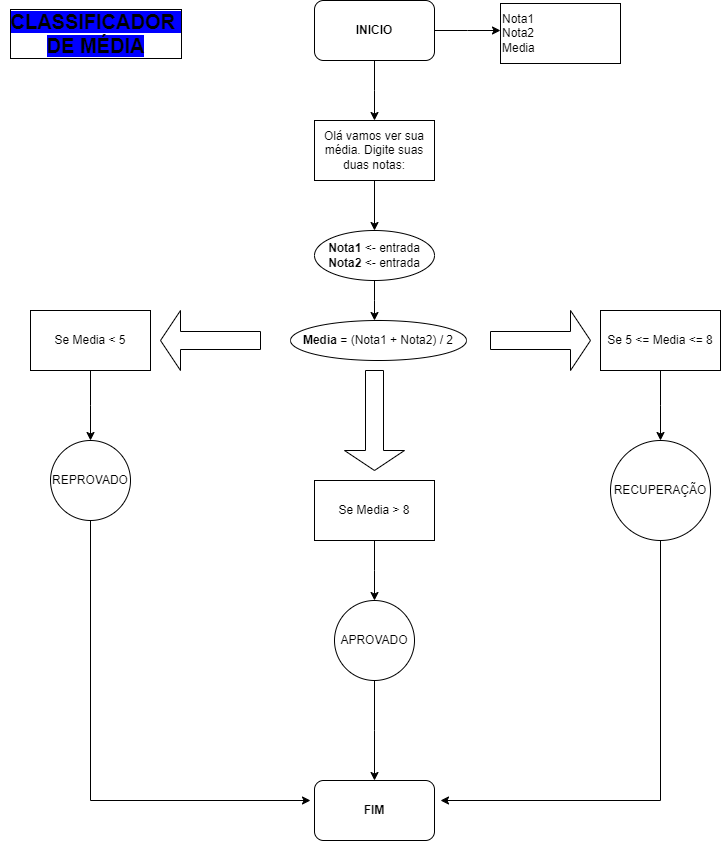

The diagram above was exported from draw.io. Its source (the exported page's mxGraphModel, read from the mxfile embedded in the PNG):
<mxGraphModel dx="880" dy="468" grid="1" gridSize="10" guides="1" tooltips="1" connect="1" arrows="1" fold="1" page="1" pageScale="1" pageWidth="827" pageHeight="1169" math="0" shadow="0">
  <root>
    <mxCell id="0" />
    <mxCell id="1" parent="0" />
    <mxCell id="L31xm1w_3n-owmPeFAcx-3" style="edgeStyle=orthogonalEdgeStyle;rounded=0;orthogonalLoop=1;jettySize=auto;html=1;" edge="1" parent="1" source="L31xm1w_3n-owmPeFAcx-1">
      <mxGeometry relative="1" as="geometry">
        <mxPoint x="414" y="120" as="targetPoint" />
      </mxGeometry>
    </mxCell>
    <mxCell id="L31xm1w_3n-owmPeFAcx-5" style="edgeStyle=orthogonalEdgeStyle;rounded=0;orthogonalLoop=1;jettySize=auto;html=1;" edge="1" parent="1" source="L31xm1w_3n-owmPeFAcx-1">
      <mxGeometry relative="1" as="geometry">
        <mxPoint x="540" y="30" as="targetPoint" />
      </mxGeometry>
    </mxCell>
    <mxCell id="L31xm1w_3n-owmPeFAcx-1" value="&lt;b&gt;INICIO&lt;/b&gt;" style="rounded=1;whiteSpace=wrap;html=1;" vertex="1" parent="1">
      <mxGeometry x="354" width="120" height="60" as="geometry" />
    </mxCell>
    <mxCell id="L31xm1w_3n-owmPeFAcx-2" value="&lt;font style=&quot;font-size: 20px;&quot;&gt;&lt;b style=&quot;background-color: rgb(0, 0, 255);&quot;&gt;CLASSIFICADOR&amp;nbsp;&lt;/b&gt;&lt;/font&gt;&lt;div&gt;&lt;font style=&quot;font-size: 20px;&quot;&gt;&lt;b style=&quot;background-color: rgb(0, 0, 255);&quot;&gt;DE MÉDIA&lt;/b&gt;&lt;/font&gt;&lt;/div&gt;" style="text;html=1;align=center;verticalAlign=middle;resizable=0;points=[];autosize=1;strokeColor=none;fillColor=none;labelBorderColor=default;" vertex="1" parent="1">
      <mxGeometry x="40" y="3" width="190" height="60" as="geometry" />
    </mxCell>
    <mxCell id="L31xm1w_3n-owmPeFAcx-8" style="edgeStyle=orthogonalEdgeStyle;rounded=0;orthogonalLoop=1;jettySize=auto;html=1;" edge="1" parent="1" source="L31xm1w_3n-owmPeFAcx-4" target="L31xm1w_3n-owmPeFAcx-7">
      <mxGeometry relative="1" as="geometry" />
    </mxCell>
    <mxCell id="L31xm1w_3n-owmPeFAcx-4" value="Olá vamos ver sua média. Digite suas duas notas:" style="rounded=0;whiteSpace=wrap;html=1;" vertex="1" parent="1">
      <mxGeometry x="354" y="120" width="120" height="60" as="geometry" />
    </mxCell>
    <mxCell id="L31xm1w_3n-owmPeFAcx-6" value="Nota1&lt;div&gt;Nota2&lt;/div&gt;&lt;div&gt;Media&lt;/div&gt;" style="rounded=0;whiteSpace=wrap;html=1;align=left;" vertex="1" parent="1">
      <mxGeometry x="540" y="3" width="120" height="60" as="geometry" />
    </mxCell>
    <mxCell id="L31xm1w_3n-owmPeFAcx-9" style="edgeStyle=orthogonalEdgeStyle;rounded=0;orthogonalLoop=1;jettySize=auto;html=1;" edge="1" parent="1" source="L31xm1w_3n-owmPeFAcx-7">
      <mxGeometry relative="1" as="geometry">
        <mxPoint x="414" y="320" as="targetPoint" />
      </mxGeometry>
    </mxCell>
    <mxCell id="L31xm1w_3n-owmPeFAcx-7" value="&lt;b&gt;Nota1 &lt;/b&gt;&amp;lt;- entrada&lt;div&gt;&lt;b&gt;Nota2 &lt;/b&gt;&amp;lt;- entrada&lt;/div&gt;" style="ellipse;whiteSpace=wrap;html=1;align=center;" vertex="1" parent="1">
      <mxGeometry x="354" y="230" width="120" height="50" as="geometry" />
    </mxCell>
    <mxCell id="L31xm1w_3n-owmPeFAcx-10" value="&lt;b&gt;Media &lt;/b&gt;= (Nota1 + Nota2) / 2" style="ellipse;whiteSpace=wrap;html=1;" vertex="1" parent="1">
      <mxGeometry x="330" y="320" width="176" height="40" as="geometry" />
    </mxCell>
    <mxCell id="L31xm1w_3n-owmPeFAcx-11" value="" style="shape=singleArrow;direction=west;whiteSpace=wrap;html=1;" vertex="1" parent="1">
      <mxGeometry x="200" y="310" width="100" height="60" as="geometry" />
    </mxCell>
    <mxCell id="L31xm1w_3n-owmPeFAcx-12" value="" style="shape=singleArrow;whiteSpace=wrap;html=1;" vertex="1" parent="1">
      <mxGeometry x="530" y="310" width="100" height="60" as="geometry" />
    </mxCell>
    <mxCell id="L31xm1w_3n-owmPeFAcx-13" value="" style="shape=singleArrow;direction=south;whiteSpace=wrap;html=1;" vertex="1" parent="1">
      <mxGeometry x="384" y="370" width="60" height="100" as="geometry" />
    </mxCell>
    <mxCell id="L31xm1w_3n-owmPeFAcx-17" style="edgeStyle=orthogonalEdgeStyle;rounded=0;orthogonalLoop=1;jettySize=auto;html=1;" edge="1" parent="1" source="L31xm1w_3n-owmPeFAcx-14">
      <mxGeometry relative="1" as="geometry">
        <mxPoint x="130" y="440" as="targetPoint" />
      </mxGeometry>
    </mxCell>
    <mxCell id="L31xm1w_3n-owmPeFAcx-14" value="Se Media &amp;lt; 5" style="rounded=0;whiteSpace=wrap;html=1;" vertex="1" parent="1">
      <mxGeometry x="70" y="310" width="120" height="60" as="geometry" />
    </mxCell>
    <mxCell id="L31xm1w_3n-owmPeFAcx-18" style="edgeStyle=orthogonalEdgeStyle;rounded=0;orthogonalLoop=1;jettySize=auto;html=1;" edge="1" parent="1" source="L31xm1w_3n-owmPeFAcx-15">
      <mxGeometry relative="1" as="geometry">
        <mxPoint x="700" y="440" as="targetPoint" />
      </mxGeometry>
    </mxCell>
    <mxCell id="L31xm1w_3n-owmPeFAcx-15" value="Se 5 &amp;lt;= Media &amp;lt;= 8" style="rounded=0;whiteSpace=wrap;html=1;" vertex="1" parent="1">
      <mxGeometry x="640" y="310" width="120" height="60" as="geometry" />
    </mxCell>
    <mxCell id="L31xm1w_3n-owmPeFAcx-19" style="edgeStyle=orthogonalEdgeStyle;rounded=0;orthogonalLoop=1;jettySize=auto;html=1;exitX=0.5;exitY=1;exitDx=0;exitDy=0;" edge="1" parent="1" source="L31xm1w_3n-owmPeFAcx-16">
      <mxGeometry relative="1" as="geometry">
        <mxPoint x="414" y="600" as="targetPoint" />
      </mxGeometry>
    </mxCell>
    <mxCell id="L31xm1w_3n-owmPeFAcx-16" value="Se Media &amp;gt; 8" style="rounded=0;whiteSpace=wrap;html=1;" vertex="1" parent="1">
      <mxGeometry x="354" y="480" width="120" height="60" as="geometry" />
    </mxCell>
    <mxCell id="L31xm1w_3n-owmPeFAcx-20" value="REPROVADO" style="ellipse;whiteSpace=wrap;html=1;aspect=fixed;" vertex="1" parent="1">
      <mxGeometry x="90" y="440" width="80" height="80" as="geometry" />
    </mxCell>
    <mxCell id="L31xm1w_3n-owmPeFAcx-21" value="RECUPERAÇÃO" style="ellipse;whiteSpace=wrap;html=1;aspect=fixed;" vertex="1" parent="1">
      <mxGeometry x="650" y="440" width="100" height="100" as="geometry" />
    </mxCell>
    <mxCell id="L31xm1w_3n-owmPeFAcx-25" style="edgeStyle=orthogonalEdgeStyle;rounded=0;orthogonalLoop=1;jettySize=auto;html=1;exitX=0.5;exitY=1;exitDx=0;exitDy=0;" edge="1" parent="1" source="L31xm1w_3n-owmPeFAcx-22">
      <mxGeometry relative="1" as="geometry">
        <mxPoint x="414" y="780" as="targetPoint" />
      </mxGeometry>
    </mxCell>
    <mxCell id="L31xm1w_3n-owmPeFAcx-22" value="APROVADO" style="ellipse;whiteSpace=wrap;html=1;aspect=fixed;" vertex="1" parent="1">
      <mxGeometry x="374" y="600" width="80" height="80" as="geometry" />
    </mxCell>
    <mxCell id="L31xm1w_3n-owmPeFAcx-24" value="" style="endArrow=classic;html=1;rounded=0;exitX=0.5;exitY=1;exitDx=0;exitDy=0;" edge="1" parent="1" source="L31xm1w_3n-owmPeFAcx-20">
      <mxGeometry width="50" height="50" relative="1" as="geometry">
        <mxPoint x="390" y="670" as="sourcePoint" />
        <mxPoint x="350" y="800" as="targetPoint" />
        <Array as="points">
          <mxPoint x="130" y="800" />
        </Array>
      </mxGeometry>
    </mxCell>
    <mxCell id="L31xm1w_3n-owmPeFAcx-26" value="" style="endArrow=classic;html=1;rounded=0;exitX=0.5;exitY=1;exitDx=0;exitDy=0;" edge="1" parent="1" source="L31xm1w_3n-owmPeFAcx-21">
      <mxGeometry width="50" height="50" relative="1" as="geometry">
        <mxPoint x="390" y="670" as="sourcePoint" />
        <mxPoint x="480" y="800" as="targetPoint" />
        <Array as="points">
          <mxPoint x="700" y="800" />
        </Array>
      </mxGeometry>
    </mxCell>
    <mxCell id="L31xm1w_3n-owmPeFAcx-27" value="&lt;b&gt;FIM&lt;/b&gt;" style="rounded=1;whiteSpace=wrap;html=1;" vertex="1" parent="1">
      <mxGeometry x="354" y="780" width="120" height="60" as="geometry" />
    </mxCell>
  </root>
</mxGraphModel>